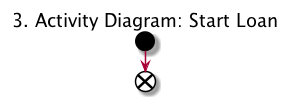

The diagram above was rendered by PlantUML. Its source (embedded in the PNG):
@startuml
title 3. Activity Diagram: Start Loan
start


end
@enduml